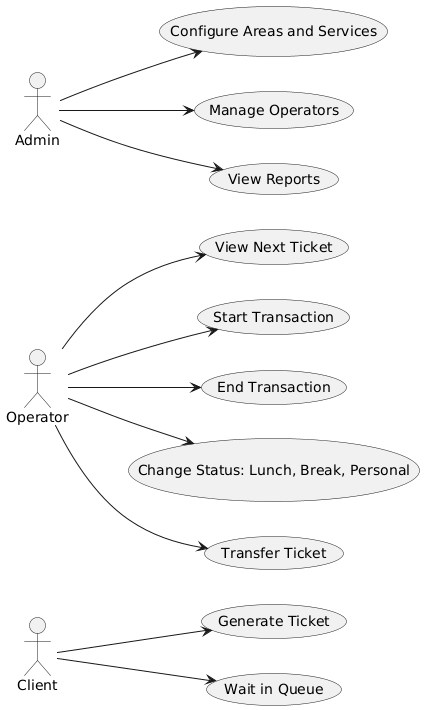

The diagram above was rendered by PlantUML. Its source (embedded in the PNG):
@startuml
left to right direction
actor Client
actor Operator
actor Admin


(Client) --> (Generate Ticket)
(Client) --> (Wait in Queue)
(Operator) --> (View Next Ticket)
(Operator) --> (Start Transaction)
(Operator) --> (End Transaction)
(Operator) --> (Change Status: Lunch, Break, Personal)
(Admin) --> (Configure Areas and Services)
(Admin) --> (Manage Operators)
(Admin) --> (View Reports)
(Operator) --> (Transfer Ticket)
@enduml